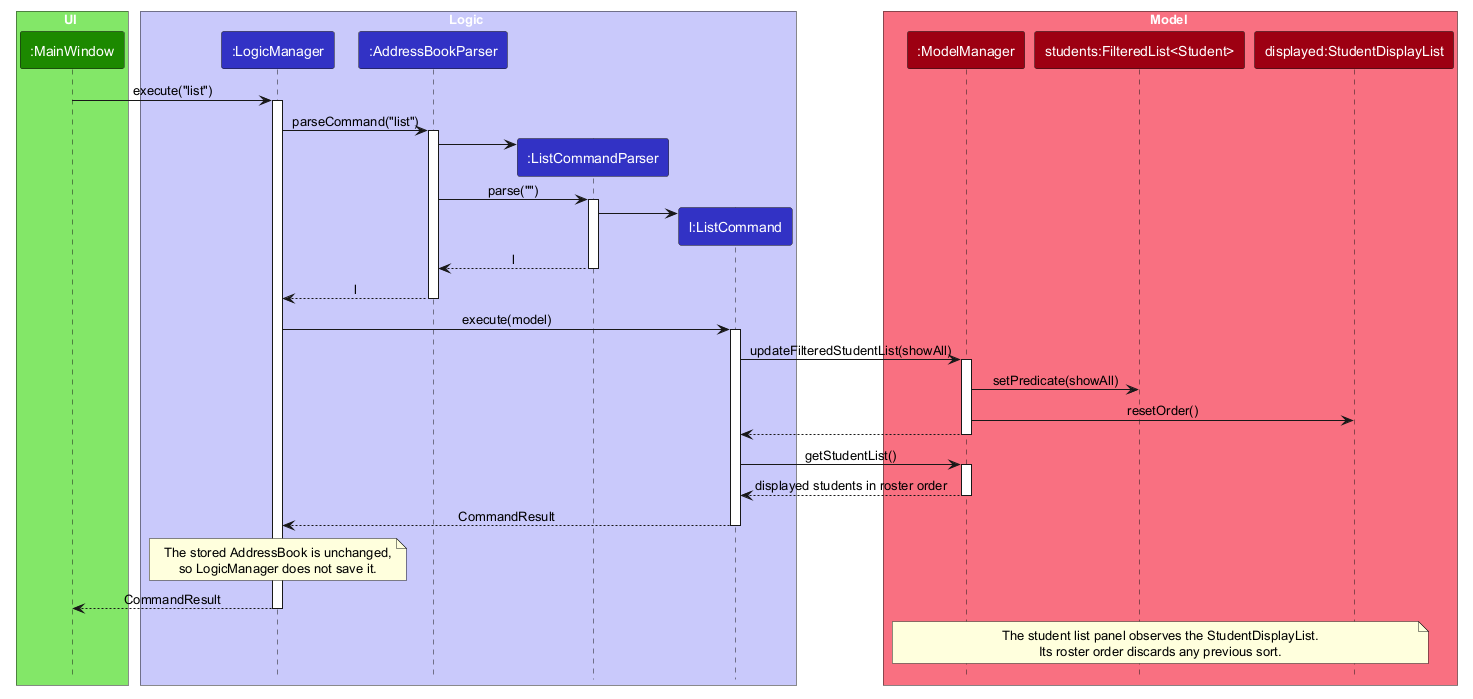

The diagram above was rendered by PlantUML. Its source (embedded in the PNG):
@startuml
!include style.puml
skinparam ArrowFontStyle plain

box UI UI_COLOR_T1
participant ":MainWindow" as MainWindow UI_COLOR
end box

box Logic LOGIC_COLOR_T1
participant ":LogicManager" as LogicManager LOGIC_COLOR
participant ":AddressBookParser" as AddressBookParser LOGIC_COLOR
participant ":ListCommandParser" as ListCommandParser LOGIC_COLOR
participant "l:ListCommand" as ListCommand LOGIC_COLOR
end box

box Model MODEL_COLOR_T1
participant ":ModelManager" as ModelManager MODEL_COLOR
participant "students:FilteredList<Student>" as FilteredStudents MODEL_COLOR
participant "displayed:StudentDisplayList" as DisplayedStudents MODEL_COLOR
end box

MainWindow -> LogicManager : execute("list")
activate LogicManager

LogicManager -> AddressBookParser : parseCommand("list")
activate AddressBookParser

create ListCommandParser
AddressBookParser -> ListCommandParser
AddressBookParser -> ListCommandParser : parse("")
activate ListCommandParser

create ListCommand
ListCommandParser -> ListCommand
ListCommandParser --> AddressBookParser : l
deactivate ListCommandParser
AddressBookParser --> LogicManager : l
deactivate AddressBookParser

LogicManager -> ListCommand : execute(model)
activate ListCommand
ListCommand -> ModelManager : updateFilteredStudentList(showAll)
activate ModelManager
ModelManager -> FilteredStudents : setPredicate(showAll)
ModelManager -> DisplayedStudents : resetOrder()
ModelManager --> ListCommand
deactivate ModelManager

ListCommand -> ModelManager : getStudentList()
activate ModelManager
ModelManager --> ListCommand : displayed students in roster order
deactivate ModelManager

ListCommand --> LogicManager : CommandResult
deactivate ListCommand

note over LogicManager
  The stored AddressBook is unchanged,
  so LogicManager does not save it.
end note

LogicManager --> MainWindow : CommandResult
deactivate LogicManager

note over ModelManager, DisplayedStudents
  The student list panel observes the StudentDisplayList.
  Its roster order discards any previous sort.
end note
@enduml